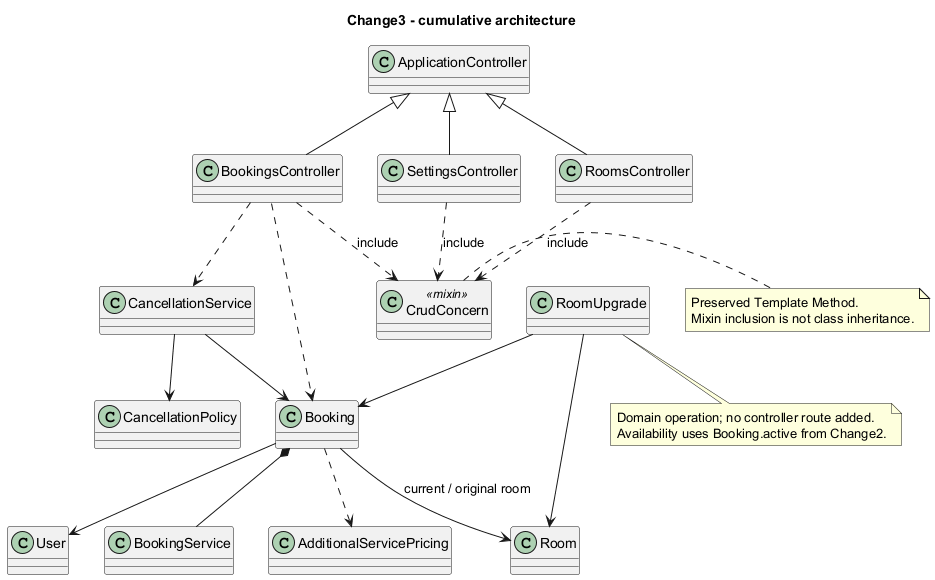

The diagram above was rendered by PlantUML. Its source (embedded in the PNG):
@startuml
title Change3 - cumulative architecture
skinparam classAttributeIconSize 0
class ApplicationController
class BookingsController
class RoomsController
class SettingsController
class CrudConcern <<mixin>>
class Booking
class Room
class User
class BookingService
class AdditionalServicePricing
class RoomUpgrade
class CancellationService
class CancellationPolicy
ApplicationController <|-- BookingsController
ApplicationController <|-- RoomsController
ApplicationController <|-- SettingsController
BookingsController ..> CrudConcern : include
RoomsController ..> CrudConcern : include
SettingsController ..> CrudConcern : include
BookingsController ..> Booking
BookingsController ..> CancellationService
Booking --> User
Booking --> Room : current / original room
Booking *-- BookingService
Booking ..> AdditionalServicePricing
RoomUpgrade --> Booking
RoomUpgrade --> Room
CancellationService --> Booking
CancellationService --> CancellationPolicy
note bottom of RoomUpgrade
  Domain operation; no controller route added.
  Availability uses Booking.active from Change2.
end note
note right of CrudConcern
  Preserved Template Method.
  Mixin inclusion is not class inheritance.
end note
@enduml